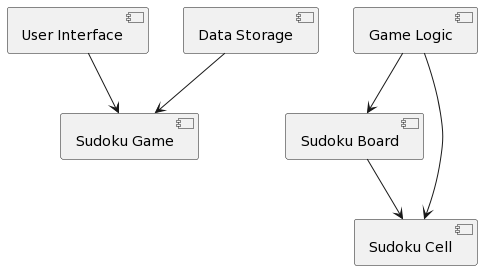

The diagram above was rendered by PlantUML. Its source (embedded in the PNG):
@startuml
[User Interface]
[Game Logic]
[Data Storage]

[Game Logic] --> [Sudoku Board]
[User Interface] --> [Sudoku Game]
[Data Storage] --> [Sudoku Game]

[Game Logic] --> [Sudoku Cell]
[Sudoku Board] --> [Sudoku Cell]
@enduml